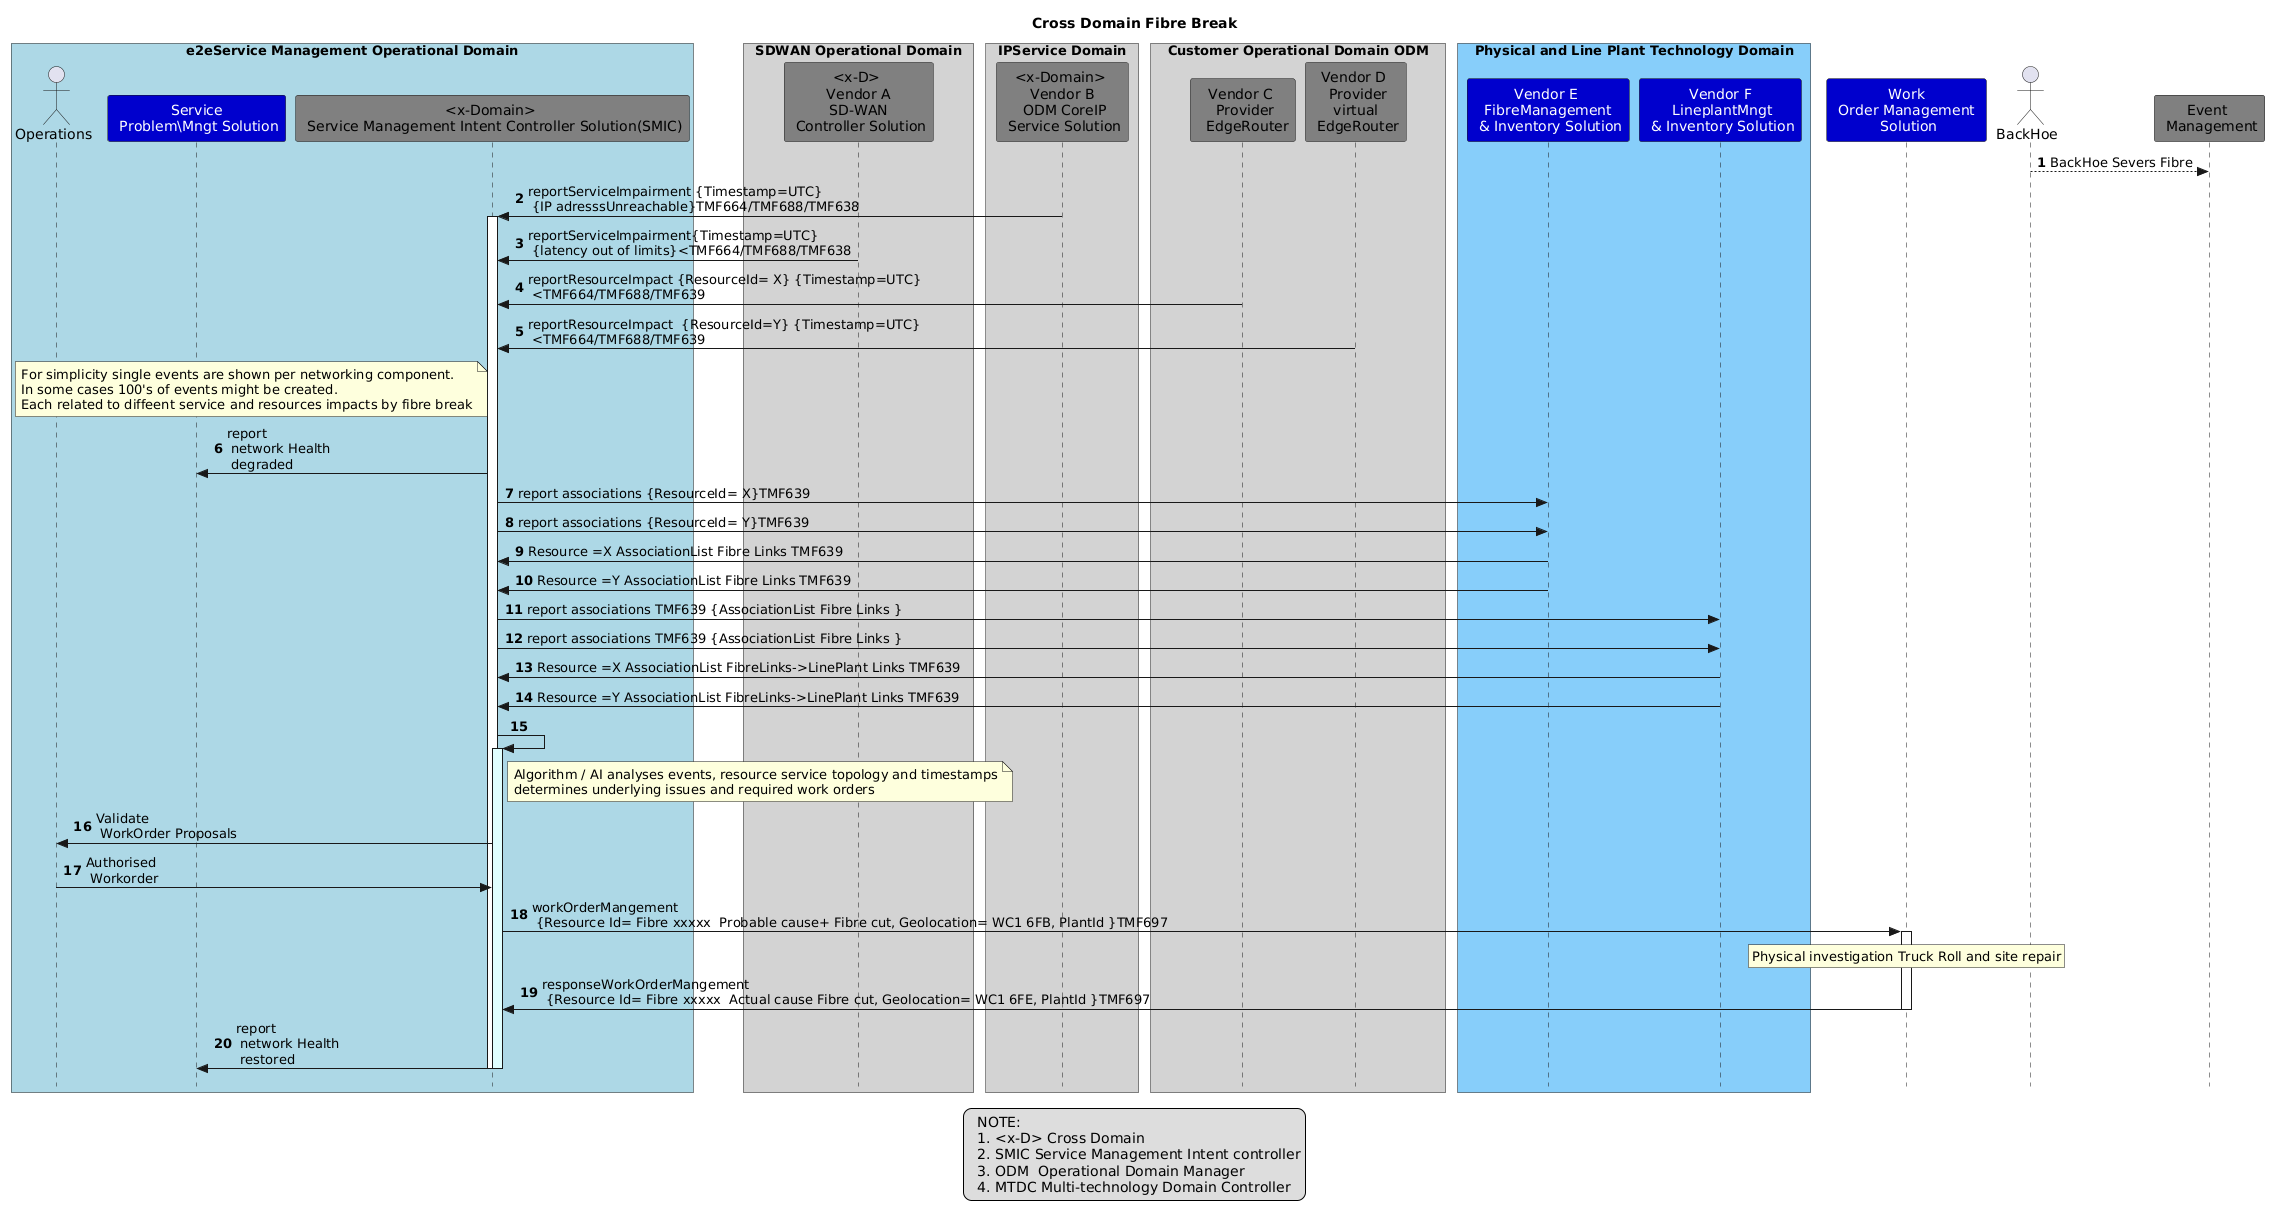

The diagram above was rendered by PlantUML. Its source (embedded in the PNG):
@startuml  Cross domain fibre Fault/Break
title Cross Domain Fibre Break
skinparam style strictuml
skinparam ParticipantFontColor automatic
autonumber
'title <font color=black>NaaS X-Domain Service Intent Assurance
!pragma teoz true
legend
  NOTE:
  1. <x-D> Cross Domain
  2. SMIC Service Management Intent controller
  3. ODM  Operational Domain Manager
  4. MTDC Multi-technology Domain Controller
end legend
autonumber
box "e2eService Management Operational Domain" #LightBlue
actor  Operations
Participant "Service\n Problem\Mngt Solution" as SPM #MediumBlue
Participant "<x-Domain> \n Service Management Intent Controller Solution(SMIC)" as E2eSMIC  #Gray
endbox
box "SDWAN Operational Domain" #LightGrey
Participant "<x-D> \n Vendor A \n SD-WAN \n Controller Solution" as SDWAnContr1 #Gray
endbox
box "IPService Domain" #LightGray
Participant "<x-Domain> \n Vendor B \n ODM CoreIP\n Service Solution" as IPServiceContr #Gray
endbox
box "Customer Operational Domain ODM" #LightGray
Participant "Vendor C \n Provider\n  EdgeRouter" as EdgeRouter1 #Gray
Participant "Vendor D \n Provider\n virtual \n EdgeRouter" as vEdgeRouter1 #Gray
endbox
box "Physical and Line Plant Technology Domain" #LightSkyBlue
Participant "Vendor E \n FibreManagement \n & Inventory Solution"  as FibreControl1 #MediumBlue
Participant " Vendor F \n  LineplantMngt \n & Inventory Solution"  as LinePlantControl1 #MediumBlue
endbox
Participant " Work \n Order Management \n Solution" as workforce #MediumBlue
actor BackHoe
Participant "Event \n Management" as  EventMngt #Grey
'Sequence of events
BackHoe --> EventMngt : BackHoe Severs Fibre
' Events arise from Fibre break
IPServiceContr -> E2eSMIC : reportServiceImpairment {Timestamp=UTC} \n {IP adresssUnreachable}TMF664/TMF688/TMF638
Activate E2eSMIC
SDWAnContr1 -> E2eSMIC : reportServiceImpairment{Timestamp=UTC} \n {latency out of limits}<TMF664/TMF688/TMF638
EdgeRouter1 -> E2eSMIC : reportResourceImpact {ResourceId= X} {Timestamp=UTC} \n <TMF664/TMF688/TMF639
vEdgeRouter1 -> E2eSMIC : reportResourceImpact  {ResourceId=Y} {Timestamp=UTC} \n <TMF664/TMF688/TMF639
note left of E2eSMIC
For simplicity single events are shown per networking component.
In some cases 100's of events might be created.
Each related to diffeent service and resources impacts by fibre break
end note
E2eSMIC -> SPM :report\n network Health\n degraded
'Request fibreControl resource associations
E2eSMIC ->  FibreControl1 : report associations {ResourceId= X}TMF639
E2eSMIC ->  FibreControl1 : report associations {ResourceId= Y}TMF639
FibreControl1  -> E2eSMIC : Resource =X AssociationList Fibre Links TMF639
FibreControl1  -> E2eSMIC : Resource =Y AssociationList Fibre Links TMF639
'Request lineplant resource associations
E2eSMIC -> LinePlantControl1 : report associations TMF639 {AssociationList Fibre Links }
E2eSMIC -> LinePlantControl1 : report associations TMF639 {AssociationList Fibre Links }
LinePlantControl1  -> E2eSMIC : Resource =X AssociationList FibreLinks->LinePlant Links TMF639
LinePlantControl1  -> E2eSMIC : Resource =Y AssociationList FibreLinks->LinePlant Links TMF639
E2eSMIC -> E2eSMIC
Activate E2eSMIC #LightCyan
note right of E2eSMIC
Algorithm / AI analyses events, resource service topology and timestamps
determines underlying issues and required work orders
end note
E2eSMIC -> Operations : Validate\n WorkOrder Proposals
Operations -> E2eSMIC : Authorised\n Workorder
E2eSMIC -> workforce : workOrderMangement \n {Resource Id= Fibre xxxxx  Probable cause+ Fibre cut, Geolocation= WC1 6FB, PlantId }TMF697
activate workforce
rnote over workforce
Physical investigation Truck Roll and site repair
endrnote
workforce -> E2eSMIC  : responseWorkOrderMangement \n {Resource Id= Fibre xxxxx  Actual cause Fibre cut, Geolocation= WC1 6FE, PlantId }TMF697
deactivate workforce
E2eSMIC -> SPM :report\n network Health\n restored
deactivate E2eSMIC
deactivate E2eSMIC
@enduml